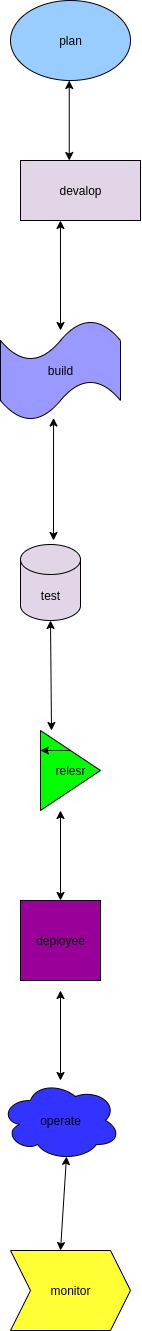

The diagram above was exported from draw.io. Its source (the exported page's mxGraphModel, read from the mxfile embedded in the PNG):
<mxGraphModel dx="2832" dy="1215" grid="1" gridSize="10" guides="1" tooltips="1" connect="1" arrows="1" fold="1" page="1" pageScale="1" pageWidth="827" pageHeight="1169" math="0" shadow="0">
  <root>
    <mxCell id="0" />
    <mxCell id="1" parent="0" />
    <mxCell id="uikQcpgTu0-xwLdEXhJP-1" value="plan" style="ellipse;whiteSpace=wrap;html=1;fillColor=#99CCFF;" parent="1" vertex="1">
      <mxGeometry x="-50" width="120" height="80" as="geometry" />
    </mxCell>
    <mxCell id="HtK1yXy5H3l0rdqm6K57-2" value="" style="endArrow=classic;startArrow=classic;html=1;rounded=0;" edge="1" parent="1">
      <mxGeometry width="50" height="50" relative="1" as="geometry">
        <mxPoint x="8.75" y="160" as="sourcePoint" />
        <mxPoint x="8.75" y="80" as="targetPoint" />
      </mxGeometry>
    </mxCell>
    <mxCell id="HtK1yXy5H3l0rdqm6K57-6" value="devalop" style="rounded=0;whiteSpace=wrap;html=1;fillColor=#E1D5E7;" vertex="1" parent="1">
      <mxGeometry x="-40" y="160" width="120" height="60" as="geometry" />
    </mxCell>
    <mxCell id="HtK1yXy5H3l0rdqm6K57-8" value="" style="endArrow=classic;startArrow=classic;html=1;rounded=0;entryX=0.333;entryY=1;entryDx=0;entryDy=0;entryPerimeter=0;" edge="1" parent="1" target="HtK1yXy5H3l0rdqm6K57-6">
      <mxGeometry width="50" height="50" relative="1" as="geometry">
        <mxPoint y="330" as="sourcePoint" />
        <mxPoint x="20" y="230" as="targetPoint" />
        <Array as="points" />
      </mxGeometry>
    </mxCell>
    <mxCell id="HtK1yXy5H3l0rdqm6K57-9" value="build" style="shape=tape;whiteSpace=wrap;html=1;fillColor=#9999FF;" vertex="1" parent="1">
      <mxGeometry x="-60" y="320" width="120" height="100" as="geometry" />
    </mxCell>
    <mxCell id="HtK1yXy5H3l0rdqm6K57-10" value="" style="endArrow=classic;startArrow=classic;html=1;rounded=0;entryX=0.442;entryY=0.975;entryDx=0;entryDy=0;entryPerimeter=0;" edge="1" parent="1" target="HtK1yXy5H3l0rdqm6K57-9">
      <mxGeometry width="50" height="50" relative="1" as="geometry">
        <mxPoint x="-7" y="540" as="sourcePoint" />
        <mxPoint x="30" y="560" as="targetPoint" />
      </mxGeometry>
    </mxCell>
    <mxCell id="HtK1yXy5H3l0rdqm6K57-14" value="test" style="shape=cylinder3;whiteSpace=wrap;html=1;boundedLbl=1;backgroundOutline=1;size=15;fillColor=#E1D5E7;" vertex="1" parent="1">
      <mxGeometry x="-40" y="544" width="60" height="76" as="geometry" />
    </mxCell>
    <mxCell id="HtK1yXy5H3l0rdqm6K57-16" value="" style="endArrow=classic;startArrow=classic;html=1;rounded=0;exitX=0.5;exitY=1;exitDx=0;exitDy=0;exitPerimeter=0;" edge="1" parent="1" source="HtK1yXy5H3l0rdqm6K57-14">
      <mxGeometry width="50" height="50" relative="1" as="geometry">
        <mxPoint x="-9" y="650" as="sourcePoint" />
        <mxPoint x="-9" y="730" as="targetPoint" />
      </mxGeometry>
    </mxCell>
    <mxCell id="HtK1yXy5H3l0rdqm6K57-17" value="relesr" style="triangle;whiteSpace=wrap;html=1;fillColor=#00FF00;" vertex="1" parent="1">
      <mxGeometry x="-20" y="730" width="60" height="80" as="geometry" />
    </mxCell>
    <mxCell id="HtK1yXy5H3l0rdqm6K57-18" value="" style="endArrow=classic;startArrow=classic;html=1;rounded=0;" edge="1" parent="1">
      <mxGeometry width="50" height="50" relative="1" as="geometry">
        <mxPoint y="810" as="sourcePoint" />
        <mxPoint y="900" as="targetPoint" />
      </mxGeometry>
    </mxCell>
    <mxCell id="HtK1yXy5H3l0rdqm6K57-19" value="deployee" style="whiteSpace=wrap;html=1;aspect=fixed;fillColor=#990099;" vertex="1" parent="1">
      <mxGeometry x="-40" y="900" width="80" height="80" as="geometry" />
    </mxCell>
    <mxCell id="HtK1yXy5H3l0rdqm6K57-21" value="" style="endArrow=classic;startArrow=classic;html=1;rounded=0;" edge="1" parent="1">
      <mxGeometry width="50" height="50" relative="1" as="geometry">
        <mxPoint y="990" as="sourcePoint" />
        <mxPoint y="1080" as="targetPoint" />
      </mxGeometry>
    </mxCell>
    <mxCell id="HtK1yXy5H3l0rdqm6K57-22" value="operate" style="ellipse;shape=cloud;whiteSpace=wrap;html=1;fillColor=#3333FF;" vertex="1" parent="1">
      <mxGeometry x="-60" y="1080" width="120" height="80" as="geometry" />
    </mxCell>
    <mxCell id="HtK1yXy5H3l0rdqm6K57-24" value="" style="endArrow=classic;startArrow=classic;html=1;rounded=0;entryX=0.55;entryY=0.95;entryDx=0;entryDy=0;entryPerimeter=0;" edge="1" parent="1" target="HtK1yXy5H3l0rdqm6K57-22">
      <mxGeometry width="50" height="50" relative="1" as="geometry">
        <mxPoint y="1250" as="sourcePoint" />
        <mxPoint x="30" y="1220" as="targetPoint" />
      </mxGeometry>
    </mxCell>
    <mxCell id="HtK1yXy5H3l0rdqm6K57-25" value="monitor" style="shape=step;perimeter=stepPerimeter;whiteSpace=wrap;html=1;fixedSize=1;fillColor=#FFFF33;" vertex="1" parent="1">
      <mxGeometry x="-50" y="1250" width="120" height="80" as="geometry" />
    </mxCell>
    <mxCell id="HtK1yXy5H3l0rdqm6K57-26" style="edgeStyle=orthogonalEdgeStyle;rounded=0;orthogonalLoop=1;jettySize=auto;html=1;exitX=0.5;exitY=0;exitDx=0;exitDy=0;entryX=0;entryY=0.25;entryDx=0;entryDy=0;" edge="1" parent="1" source="HtK1yXy5H3l0rdqm6K57-17" target="HtK1yXy5H3l0rdqm6K57-17">
      <mxGeometry relative="1" as="geometry" />
    </mxCell>
  </root>
</mxGraphModel>